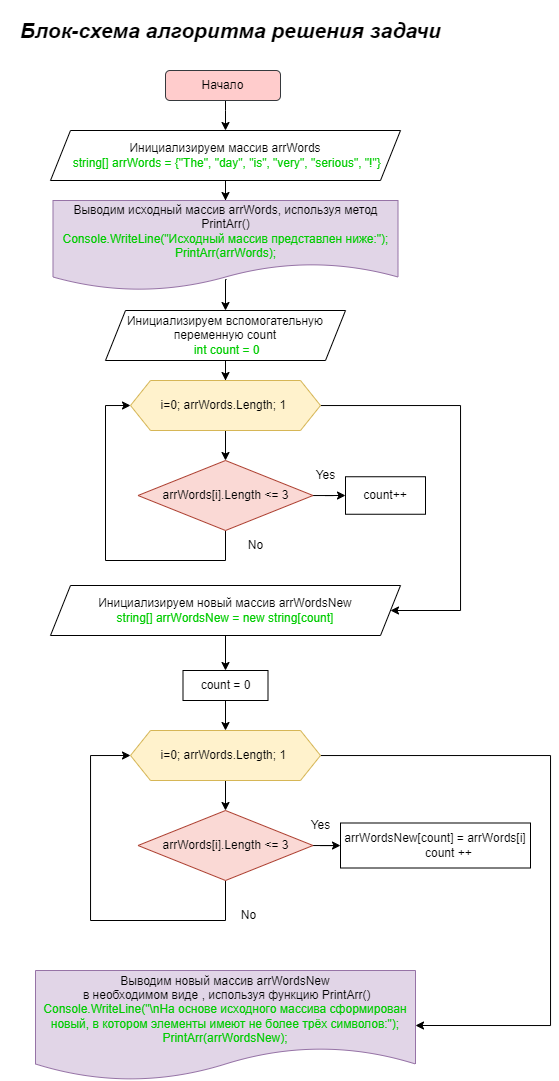

The diagram above was exported from draw.io. Its source (the exported page's mxGraphModel, read from the mxfile embedded in the PNG):
<mxGraphModel dx="1147" dy="566" grid="1" gridSize="10" guides="1" tooltips="1" connect="1" arrows="1" fold="1" page="1" pageScale="1" pageWidth="1169" pageHeight="1654" math="0" shadow="0">
  <root>
    <mxCell id="WIyWlLk6GJQsqaUBKTNV-0" />
    <mxCell id="WIyWlLk6GJQsqaUBKTNV-1" parent="WIyWlLk6GJQsqaUBKTNV-0" />
    <mxCell id="_Q1Wo9QUqKd5b-tDW3sV-37" style="edgeStyle=orthogonalEdgeStyle;rounded=0;orthogonalLoop=1;jettySize=auto;html=1;entryX=0.5;entryY=0;entryDx=0;entryDy=0;fontFamily=Helvetica;fontSize=21;fontColor=#000000;" edge="1" parent="WIyWlLk6GJQsqaUBKTNV-1" source="_Q1Wo9QUqKd5b-tDW3sV-0" target="_Q1Wo9QUqKd5b-tDW3sV-2">
      <mxGeometry relative="1" as="geometry">
        <Array as="points">
          <mxPoint x="445" y="120" />
          <mxPoint x="445" y="120" />
        </Array>
      </mxGeometry>
    </mxCell>
    <mxCell id="_Q1Wo9QUqKd5b-tDW3sV-0" value="Начало" style="rounded=1;whiteSpace=wrap;html=1;fillColor=#ffcccc;strokeColor=#36393d;" vertex="1" parent="WIyWlLk6GJQsqaUBKTNV-1">
      <mxGeometry x="385" y="80" width="115" height="30" as="geometry" />
    </mxCell>
    <mxCell id="_Q1Wo9QUqKd5b-tDW3sV-11" style="edgeStyle=orthogonalEdgeStyle;rounded=0;orthogonalLoop=1;jettySize=auto;html=1;entryX=0.5;entryY=0;entryDx=0;entryDy=0;" edge="1" parent="WIyWlLk6GJQsqaUBKTNV-1" source="_Q1Wo9QUqKd5b-tDW3sV-2" target="_Q1Wo9QUqKd5b-tDW3sV-3">
      <mxGeometry relative="1" as="geometry" />
    </mxCell>
    <mxCell id="_Q1Wo9QUqKd5b-tDW3sV-2" value="Инициализируем массив&amp;nbsp;arrWords&lt;br&gt;&lt;span style=&quot;background-color: initial;&quot;&gt;&amp;nbsp;&lt;/span&gt;&lt;font color=&quot;#00cc00&quot;&gt;string[] arrWords = {&quot;The&quot;, &quot;day&quot;, &quot;is&quot;, &quot;very&quot;, &quot;serious&quot;, &quot;!&quot;}&lt;/font&gt;" style="shape=parallelogram;perimeter=parallelogramPerimeter;whiteSpace=wrap;html=1;fixedSize=1;" vertex="1" parent="WIyWlLk6GJQsqaUBKTNV-1">
      <mxGeometry x="270" y="140" width="350" height="50" as="geometry" />
    </mxCell>
    <mxCell id="_Q1Wo9QUqKd5b-tDW3sV-12" style="edgeStyle=orthogonalEdgeStyle;rounded=0;orthogonalLoop=1;jettySize=auto;html=1;entryX=0.5;entryY=0;entryDx=0;entryDy=0;exitX=0.503;exitY=0.878;exitDx=0;exitDy=0;exitPerimeter=0;" edge="1" parent="WIyWlLk6GJQsqaUBKTNV-1" source="_Q1Wo9QUqKd5b-tDW3sV-3" target="_Q1Wo9QUqKd5b-tDW3sV-4">
      <mxGeometry relative="1" as="geometry" />
    </mxCell>
    <mxCell id="_Q1Wo9QUqKd5b-tDW3sV-3" value="Выводим исходный массив arrWords, используя метод PrintArr()&lt;br&gt;&lt;div&gt;&lt;font color=&quot;#00cc00&quot;&gt;Console.WriteLine(&quot;Исходный массив представлен ниже:&quot;);&lt;/font&gt;&lt;/div&gt;&lt;div&gt;&lt;font color=&quot;#00cc00&quot;&gt;PrintArr(arrWords);&lt;/font&gt;&lt;/div&gt;" style="shape=document;whiteSpace=wrap;html=1;boundedLbl=1;labelBackgroundColor=none;fillColor=#e1d5e7;strokeColor=#9673a6;" vertex="1" parent="WIyWlLk6GJQsqaUBKTNV-1">
      <mxGeometry x="272.5" y="210" width="345" height="90" as="geometry" />
    </mxCell>
    <mxCell id="_Q1Wo9QUqKd5b-tDW3sV-13" style="edgeStyle=orthogonalEdgeStyle;rounded=0;orthogonalLoop=1;jettySize=auto;html=1;entryX=0.5;entryY=0;entryDx=0;entryDy=0;" edge="1" parent="WIyWlLk6GJQsqaUBKTNV-1" source="_Q1Wo9QUqKd5b-tDW3sV-4" target="_Q1Wo9QUqKd5b-tDW3sV-5">
      <mxGeometry relative="1" as="geometry" />
    </mxCell>
    <mxCell id="_Q1Wo9QUqKd5b-tDW3sV-4" value="Инициализируем вспомогательную переменную count&lt;br&gt;&lt;font color=&quot;#00cc00&quot;&gt;&amp;nbsp;int count = 0&lt;/font&gt;" style="shape=parallelogram;perimeter=parallelogramPerimeter;whiteSpace=wrap;html=1;fixedSize=1;" vertex="1" parent="WIyWlLk6GJQsqaUBKTNV-1">
      <mxGeometry x="325" y="320" width="240" height="50" as="geometry" />
    </mxCell>
    <mxCell id="_Q1Wo9QUqKd5b-tDW3sV-14" style="edgeStyle=orthogonalEdgeStyle;rounded=0;orthogonalLoop=1;jettySize=auto;html=1;entryX=0.5;entryY=0;entryDx=0;entryDy=0;" edge="1" parent="WIyWlLk6GJQsqaUBKTNV-1" source="_Q1Wo9QUqKd5b-tDW3sV-5" target="_Q1Wo9QUqKd5b-tDW3sV-7">
      <mxGeometry relative="1" as="geometry" />
    </mxCell>
    <mxCell id="_Q1Wo9QUqKd5b-tDW3sV-21" style="edgeStyle=orthogonalEdgeStyle;rounded=0;orthogonalLoop=1;jettySize=auto;html=1;" edge="1" parent="WIyWlLk6GJQsqaUBKTNV-1" source="_Q1Wo9QUqKd5b-tDW3sV-5" target="_Q1Wo9QUqKd5b-tDW3sV-19">
      <mxGeometry relative="1" as="geometry">
        <mxPoint x="680" y="620" as="targetPoint" />
        <Array as="points">
          <mxPoint x="680" y="415" />
          <mxPoint x="680" y="620" />
        </Array>
      </mxGeometry>
    </mxCell>
    <mxCell id="_Q1Wo9QUqKd5b-tDW3sV-5" value="i=0; arrWords.Length; 1&amp;nbsp;" style="shape=hexagon;perimeter=hexagonPerimeter2;whiteSpace=wrap;html=1;fixedSize=1;labelBackgroundColor=none;fillColor=#fff2cc;strokeColor=#d6b656;" vertex="1" parent="WIyWlLk6GJQsqaUBKTNV-1">
      <mxGeometry x="350" y="390" width="190" height="50" as="geometry" />
    </mxCell>
    <mxCell id="_Q1Wo9QUqKd5b-tDW3sV-15" style="edgeStyle=orthogonalEdgeStyle;rounded=0;orthogonalLoop=1;jettySize=auto;html=1;entryX=0;entryY=0.5;entryDx=0;entryDy=0;" edge="1" parent="WIyWlLk6GJQsqaUBKTNV-1" source="_Q1Wo9QUqKd5b-tDW3sV-7" target="_Q1Wo9QUqKd5b-tDW3sV-8">
      <mxGeometry relative="1" as="geometry" />
    </mxCell>
    <mxCell id="_Q1Wo9QUqKd5b-tDW3sV-17" style="edgeStyle=orthogonalEdgeStyle;rounded=0;orthogonalLoop=1;jettySize=auto;html=1;entryX=0;entryY=0.5;entryDx=0;entryDy=0;" edge="1" parent="WIyWlLk6GJQsqaUBKTNV-1" source="_Q1Wo9QUqKd5b-tDW3sV-7" target="_Q1Wo9QUqKd5b-tDW3sV-5">
      <mxGeometry relative="1" as="geometry">
        <mxPoint x="325" y="410" as="targetPoint" />
        <Array as="points">
          <mxPoint x="445" y="570" />
          <mxPoint x="325" y="570" />
          <mxPoint x="325" y="415" />
        </Array>
      </mxGeometry>
    </mxCell>
    <mxCell id="_Q1Wo9QUqKd5b-tDW3sV-7" value="arrWords[i].Length &amp;lt;= 3" style="rhombus;whiteSpace=wrap;html=1;labelBackgroundColor=none;fillColor=#fad9d5;strokeColor=#ae4132;" vertex="1" parent="WIyWlLk6GJQsqaUBKTNV-1">
      <mxGeometry x="357.5" y="470" width="175" height="70" as="geometry" />
    </mxCell>
    <mxCell id="_Q1Wo9QUqKd5b-tDW3sV-8" value="count++" style="rounded=0;whiteSpace=wrap;html=1;labelBackgroundColor=none;" vertex="1" parent="WIyWlLk6GJQsqaUBKTNV-1">
      <mxGeometry x="565" y="486.25" width="80" height="37.5" as="geometry" />
    </mxCell>
    <mxCell id="_Q1Wo9QUqKd5b-tDW3sV-16" value="Yes" style="text;html=1;align=center;verticalAlign=middle;resizable=0;points=[];autosize=1;strokeColor=none;fillColor=none;" vertex="1" parent="WIyWlLk6GJQsqaUBKTNV-1">
      <mxGeometry x="525" y="470" width="40" height="30" as="geometry" />
    </mxCell>
    <mxCell id="_Q1Wo9QUqKd5b-tDW3sV-18" value="No" style="text;html=1;align=center;verticalAlign=middle;resizable=0;points=[];autosize=1;strokeColor=none;fillColor=none;" vertex="1" parent="WIyWlLk6GJQsqaUBKTNV-1">
      <mxGeometry x="455" y="540" width="40" height="30" as="geometry" />
    </mxCell>
    <mxCell id="_Q1Wo9QUqKd5b-tDW3sV-22" value="" style="edgeStyle=orthogonalEdgeStyle;rounded=0;orthogonalLoop=1;jettySize=auto;html=1;" edge="1" parent="WIyWlLk6GJQsqaUBKTNV-1" source="_Q1Wo9QUqKd5b-tDW3sV-19" target="_Q1Wo9QUqKd5b-tDW3sV-20">
      <mxGeometry relative="1" as="geometry" />
    </mxCell>
    <mxCell id="_Q1Wo9QUqKd5b-tDW3sV-19" value="Инициализируем новый массив&amp;nbsp;arrWordsNew&lt;br&gt;&lt;span style=&quot;background-color: initial;&quot;&gt;&lt;font color=&quot;#00cc00&quot;&gt;string[] arrWordsNew = new string[count]&lt;/font&gt;&lt;/span&gt;" style="shape=parallelogram;perimeter=parallelogramPerimeter;whiteSpace=wrap;html=1;fixedSize=1;" vertex="1" parent="WIyWlLk6GJQsqaUBKTNV-1">
      <mxGeometry x="270" y="595" width="350" height="50" as="geometry" />
    </mxCell>
    <mxCell id="_Q1Wo9QUqKd5b-tDW3sV-24" value="" style="edgeStyle=orthogonalEdgeStyle;rounded=0;orthogonalLoop=1;jettySize=auto;html=1;" edge="1" parent="WIyWlLk6GJQsqaUBKTNV-1" source="_Q1Wo9QUqKd5b-tDW3sV-20" target="_Q1Wo9QUqKd5b-tDW3sV-23">
      <mxGeometry relative="1" as="geometry" />
    </mxCell>
    <mxCell id="_Q1Wo9QUqKd5b-tDW3sV-20" value="count = 0" style="rounded=0;whiteSpace=wrap;html=1;labelBackgroundColor=none;" vertex="1" parent="WIyWlLk6GJQsqaUBKTNV-1">
      <mxGeometry x="402.5" y="680" width="85" height="30" as="geometry" />
    </mxCell>
    <mxCell id="_Q1Wo9QUqKd5b-tDW3sV-26" value="" style="edgeStyle=orthogonalEdgeStyle;rounded=0;orthogonalLoop=1;jettySize=auto;html=1;" edge="1" parent="WIyWlLk6GJQsqaUBKTNV-1" source="_Q1Wo9QUqKd5b-tDW3sV-23" target="_Q1Wo9QUqKd5b-tDW3sV-25">
      <mxGeometry relative="1" as="geometry" />
    </mxCell>
    <mxCell id="_Q1Wo9QUqKd5b-tDW3sV-33" style="edgeStyle=orthogonalEdgeStyle;rounded=0;orthogonalLoop=1;jettySize=auto;html=1;fontColor=#00CC00;entryX=1;entryY=0.5;entryDx=0;entryDy=0;" edge="1" parent="WIyWlLk6GJQsqaUBKTNV-1" source="_Q1Wo9QUqKd5b-tDW3sV-23" target="_Q1Wo9QUqKd5b-tDW3sV-32">
      <mxGeometry relative="1" as="geometry">
        <mxPoint x="770" y="1040" as="targetPoint" />
        <Array as="points">
          <mxPoint x="770" y="765" />
          <mxPoint x="770" y="1035" />
        </Array>
      </mxGeometry>
    </mxCell>
    <mxCell id="_Q1Wo9QUqKd5b-tDW3sV-23" value="i=0; arrWords.Length; 1&amp;nbsp;" style="shape=hexagon;perimeter=hexagonPerimeter2;whiteSpace=wrap;html=1;fixedSize=1;labelBackgroundColor=none;fillColor=#fff2cc;strokeColor=#d6b656;" vertex="1" parent="WIyWlLk6GJQsqaUBKTNV-1">
      <mxGeometry x="350" y="740" width="190" height="50" as="geometry" />
    </mxCell>
    <mxCell id="_Q1Wo9QUqKd5b-tDW3sV-29" value="" style="edgeStyle=orthogonalEdgeStyle;rounded=0;orthogonalLoop=1;jettySize=auto;html=1;" edge="1" parent="WIyWlLk6GJQsqaUBKTNV-1" source="_Q1Wo9QUqKd5b-tDW3sV-25" target="_Q1Wo9QUqKd5b-tDW3sV-27">
      <mxGeometry relative="1" as="geometry" />
    </mxCell>
    <mxCell id="_Q1Wo9QUqKd5b-tDW3sV-30" style="edgeStyle=orthogonalEdgeStyle;rounded=0;orthogonalLoop=1;jettySize=auto;html=1;entryX=0;entryY=0.5;entryDx=0;entryDy=0;" edge="1" parent="WIyWlLk6GJQsqaUBKTNV-1" source="_Q1Wo9QUqKd5b-tDW3sV-25" target="_Q1Wo9QUqKd5b-tDW3sV-23">
      <mxGeometry relative="1" as="geometry">
        <mxPoint x="310" y="760" as="targetPoint" />
        <Array as="points">
          <mxPoint x="445" y="930" />
          <mxPoint x="310" y="930" />
          <mxPoint x="310" y="765" />
        </Array>
      </mxGeometry>
    </mxCell>
    <mxCell id="_Q1Wo9QUqKd5b-tDW3sV-25" value="arrWords[i].Length &amp;lt;= 3" style="rhombus;whiteSpace=wrap;html=1;labelBackgroundColor=none;fillColor=#fad9d5;strokeColor=#ae4132;" vertex="1" parent="WIyWlLk6GJQsqaUBKTNV-1">
      <mxGeometry x="357.5" y="820" width="175" height="70" as="geometry" />
    </mxCell>
    <mxCell id="_Q1Wo9QUqKd5b-tDW3sV-27" value="&lt;div&gt;arrWordsNew[count] = arrWords[i]&lt;/div&gt;&lt;div&gt;&amp;nbsp; &amp;nbsp; &amp;nbsp; &amp;nbsp; count ++&lt;/div&gt;" style="rounded=0;whiteSpace=wrap;html=1;labelBackgroundColor=none;" vertex="1" parent="WIyWlLk6GJQsqaUBKTNV-1">
      <mxGeometry x="560" y="832.5" width="190" height="45" as="geometry" />
    </mxCell>
    <mxCell id="_Q1Wo9QUqKd5b-tDW3sV-28" value="Yes" style="text;html=1;align=center;verticalAlign=middle;resizable=0;points=[];autosize=1;strokeColor=none;fillColor=none;" vertex="1" parent="WIyWlLk6GJQsqaUBKTNV-1">
      <mxGeometry x="520" y="820" width="40" height="30" as="geometry" />
    </mxCell>
    <mxCell id="_Q1Wo9QUqKd5b-tDW3sV-31" value="No" style="text;html=1;align=center;verticalAlign=middle;resizable=0;points=[];autosize=1;strokeColor=none;fillColor=none;" vertex="1" parent="WIyWlLk6GJQsqaUBKTNV-1">
      <mxGeometry x="447.5" y="910" width="40" height="30" as="geometry" />
    </mxCell>
    <mxCell id="_Q1Wo9QUqKd5b-tDW3sV-32" value="Выводим новый массив arrWordsNew&lt;br&gt;&amp;nbsp;в необходимом виде , используя функцию&amp;nbsp;PrintArr()&lt;br&gt;&lt;div&gt;&lt;div&gt;&lt;font color=&quot;#00cc00&quot;&gt;Console.WriteLine(&quot;\nНа основе исходного массива сформирован новый, в котором элементы имеют не более трёх символов:&quot;);&lt;/font&gt;&lt;/div&gt;&lt;div&gt;&lt;font color=&quot;#00cc00&quot;&gt;PrintArr(arrWordsNew);&lt;/font&gt;&lt;/div&gt;&lt;/div&gt;" style="shape=document;whiteSpace=wrap;html=1;boundedLbl=1;labelBackgroundColor=none;fillColor=#e1d5e7;strokeColor=#9673a6;spacing=8;spacingBottom=0;" vertex="1" parent="WIyWlLk6GJQsqaUBKTNV-1">
      <mxGeometry x="255" y="980" width="380" height="110" as="geometry" />
    </mxCell>
    <mxCell id="_Q1Wo9QUqKd5b-tDW3sV-34" value="Блок-схема алгоритма решения задачи" style="text;html=1;align=center;verticalAlign=middle;resizable=0;points=[];autosize=1;strokeColor=none;fillColor=none;fontColor=#000000;fontStyle=3;fontSize=21;spacing=12;fontFamily=Helvetica;" vertex="1" parent="WIyWlLk6GJQsqaUBKTNV-1">
      <mxGeometry x="220" y="10" width="460" height="60" as="geometry" />
    </mxCell>
  </root>
</mxGraphModel>